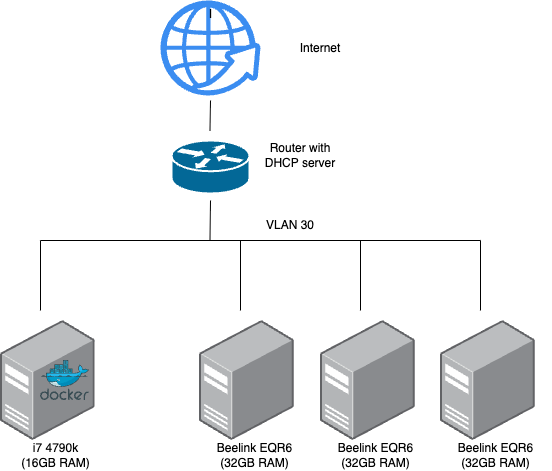

The diagram above was exported from draw.io. Its source (the exported page's mxGraphModel, read from the mxfile embedded in the PNG):
<mxGraphModel dx="967" dy="579" grid="1" gridSize="10" guides="1" tooltips="1" connect="1" arrows="1" fold="1" page="1" pageScale="1" pageWidth="827" pageHeight="1169" math="0" shadow="0">
  <root>
    <mxCell id="0" />
    <mxCell id="1" parent="0" />
    <mxCell id="5" value="" style="shape=mxgraph.cisco.routers.router;html=1;pointerEvents=1;dashed=0;fillColor=#036897;strokeColor=#ffffff;strokeWidth=2;verticalLabelPosition=bottom;verticalAlign=top;align=center;outlineConnect=0;" vertex="1" parent="1">
      <mxGeometry x="291" y="180" width="78" height="53" as="geometry" />
    </mxCell>
    <mxCell id="6" value="I" style="sketch=0;html=1;aspect=fixed;strokeColor=none;shadow=0;align=center;verticalAlign=top;fillColor=#3B8DF1;shape=mxgraph.gcp2.globe_world" vertex="1" parent="1">
      <mxGeometry x="280" y="40" width="100" height="95" as="geometry" />
    </mxCell>
    <mxCell id="18" value="" style="points=[];aspect=fixed;html=1;align=center;shadow=0;dashed=0;image;image=img/lib/allied_telesis/computer_and_terminals/Server_Desktop.svg;" vertex="1" parent="1">
      <mxGeometry x="319" y="360" width="94.67" height="120" as="geometry" />
    </mxCell>
    <mxCell id="19" value="" style="points=[];aspect=fixed;html=1;align=center;shadow=0;dashed=0;image;image=img/lib/allied_telesis/computer_and_terminals/Server_Desktop.svg;" vertex="1" parent="1">
      <mxGeometry x="440" y="360" width="94.67" height="120" as="geometry" />
    </mxCell>
    <mxCell id="20" value="" style="points=[];aspect=fixed;html=1;align=center;shadow=0;dashed=0;image;image=img/lib/allied_telesis/computer_and_terminals/Server_Desktop.svg;" vertex="1" parent="1">
      <mxGeometry x="560" y="360" width="94.67" height="120" as="geometry" />
    </mxCell>
    <mxCell id="21" value="" style="group" vertex="1" connectable="0" parent="1">
      <mxGeometry x="120" y="360" width="94.67000000000002" height="120" as="geometry" />
    </mxCell>
    <mxCell id="3" value="" style="points=[];aspect=fixed;html=1;align=center;shadow=0;dashed=0;image;image=img/lib/allied_telesis/computer_and_terminals/Server_Desktop.svg;" vertex="1" parent="21">
      <mxGeometry width="94.67" height="120" as="geometry" />
    </mxCell>
    <mxCell id="2" value="" style="sketch=0;aspect=fixed;html=1;points=[];align=center;image;fontSize=12;image=img/lib/mscae/Docker.svg;" vertex="1" parent="21">
      <mxGeometry x="40" y="40" width="48.78" height="40" as="geometry" />
    </mxCell>
    <mxCell id="22" value="" style="endArrow=none;html=1;" edge="1" parent="1">
      <mxGeometry width="50" height="50" relative="1" as="geometry">
        <mxPoint x="160" y="280" as="sourcePoint" />
        <mxPoint x="600" y="280" as="targetPoint" />
      </mxGeometry>
    </mxCell>
    <mxCell id="23" value="" style="endArrow=none;html=1;" edge="1" parent="1">
      <mxGeometry width="50" height="50" relative="1" as="geometry">
        <mxPoint x="360" y="350" as="sourcePoint" />
        <mxPoint x="360" y="280" as="targetPoint" />
      </mxGeometry>
    </mxCell>
    <mxCell id="27" value="" style="endArrow=none;html=1;" edge="1" parent="1">
      <mxGeometry width="50" height="50" relative="1" as="geometry">
        <mxPoint x="480" y="350" as="sourcePoint" />
        <mxPoint x="480" y="280" as="targetPoint" />
      </mxGeometry>
    </mxCell>
    <mxCell id="28" value="" style="endArrow=none;html=1;" edge="1" parent="1">
      <mxGeometry width="50" height="50" relative="1" as="geometry">
        <mxPoint x="600" y="350" as="sourcePoint" />
        <mxPoint x="600" y="280" as="targetPoint" />
      </mxGeometry>
    </mxCell>
    <mxCell id="29" value="" style="endArrow=none;html=1;" edge="1" parent="1">
      <mxGeometry width="50" height="50" relative="1" as="geometry">
        <mxPoint x="160" y="350" as="sourcePoint" />
        <mxPoint x="160" y="280" as="targetPoint" />
      </mxGeometry>
    </mxCell>
    <mxCell id="30" value="" style="endArrow=none;html=1;" edge="1" parent="1">
      <mxGeometry width="50" height="50" relative="1" as="geometry">
        <mxPoint x="329.5" y="280" as="sourcePoint" />
        <mxPoint x="330" y="240" as="targetPoint" />
      </mxGeometry>
    </mxCell>
    <mxCell id="32" value="" style="endArrow=none;html=1;" edge="1" parent="1">
      <mxGeometry width="50" height="50" relative="1" as="geometry">
        <mxPoint x="329.5" y="170" as="sourcePoint" />
        <mxPoint x="330" y="140" as="targetPoint" />
      </mxGeometry>
    </mxCell>
    <mxCell id="35" value="Beelink EQR6 (32GB RAM)" style="text;html=1;strokeColor=none;fillColor=none;align=center;verticalAlign=middle;whiteSpace=wrap;rounded=0;" vertex="1" parent="1">
      <mxGeometry x="319" y="480" width="111" height="30" as="geometry" />
    </mxCell>
    <mxCell id="36" value="Beelink EQR6 (32GB RAM)" style="text;html=1;strokeColor=none;fillColor=none;align=center;verticalAlign=middle;whiteSpace=wrap;rounded=0;" vertex="1" parent="1">
      <mxGeometry x="440" y="480" width="111" height="30" as="geometry" />
    </mxCell>
    <mxCell id="37" value="Beelink EQR6 (32GB RAM)" style="text;html=1;strokeColor=none;fillColor=none;align=center;verticalAlign=middle;whiteSpace=wrap;rounded=0;" vertex="1" parent="1">
      <mxGeometry x="560" y="480" width="111" height="30" as="geometry" />
    </mxCell>
    <mxCell id="38" value="i7 4790k&lt;br&gt;(16GB RAM)" style="text;html=1;strokeColor=none;fillColor=none;align=center;verticalAlign=middle;whiteSpace=wrap;rounded=0;" vertex="1" parent="1">
      <mxGeometry x="120" y="480" width="111" height="30" as="geometry" />
    </mxCell>
    <mxCell id="39" value="VLAN 30" style="text;html=1;strokeColor=none;fillColor=none;align=center;verticalAlign=middle;whiteSpace=wrap;rounded=0;" vertex="1" parent="1">
      <mxGeometry x="380" y="250" width="60" height="30" as="geometry" />
    </mxCell>
    <mxCell id="40" value="Router with DHCP server" style="text;html=1;strokeColor=none;fillColor=none;align=center;verticalAlign=middle;whiteSpace=wrap;rounded=0;" vertex="1" parent="1">
      <mxGeometry x="370" y="180" width="100" height="30" as="geometry" />
    </mxCell>
    <mxCell id="41" value="Internet" style="text;html=1;strokeColor=none;fillColor=none;align=center;verticalAlign=middle;whiteSpace=wrap;rounded=0;" vertex="1" parent="1">
      <mxGeometry x="410" y="73" width="60" height="30" as="geometry" />
    </mxCell>
  </root>
</mxGraphModel>